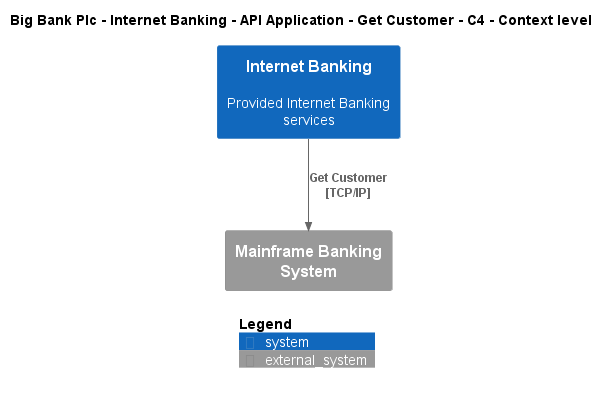

The diagram above was rendered by PlantUML. Its source (embedded in the PNG):
@startuml
!include ..\..\..\..\..\..\..\.c4s\C4_Context.puml

AddElementTag("c4interflow:lifecycle:new", $bgColor=green, $fontColor=#ffffff, $borderColor=green, $shadowing="False")
AddElementTag("c4interflow:lifecycle:changed", $bgColor=orange, $fontColor=#ffffff, $borderColor=orange, $shadowing="False")
AddElementTag("c4interflow:lifecycle:removed", $bgColor=red, $fontColor=#ffffff, $borderColor=red, $shadowing="False")

AddRelTag("c4interflow:lifecycle:new", $textColor=green, $lineColor=green)
AddRelTag("c4interflow:lifecycle:changed", $textColor=orange, $lineColor=orange)
AddRelTag("c4interflow:lifecycle:removed", $textColor=red, $lineColor=red)

SHOW_PERSON_PORTRAIT()
LAYOUT_TOP_DOWN()

skinparam linetype polyline

title Big Bank Plc - Internet Banking - API Application - Get Customer - C4 - Context level

System(BigBankPlc.SoftwareSystems.InternetBanking, "Internet Banking", "Provided Internet Banking services")
System_Ext(BigBankPlc.SoftwareSystems.MainframeBankingSystem, "Mainframe Banking System", "")

Rel(BigBankPlc.SoftwareSystems.InternetBanking, BigBankPlc.SoftwareSystems.MainframeBankingSystem, "Get Customer\n[TCP/IP]", $tags='protocol:tcp/ip')


SHOW_LEGEND()
@enduml